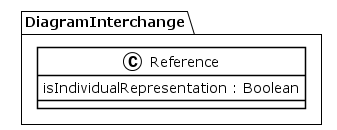

The diagram above was rendered by PlantUML. Its source (embedded in the PNG):
@startuml
!theme plain
package DiagramInterchange {
class Reference {
	 isIndividualRepresentation : Boolean
}
}
@enduml